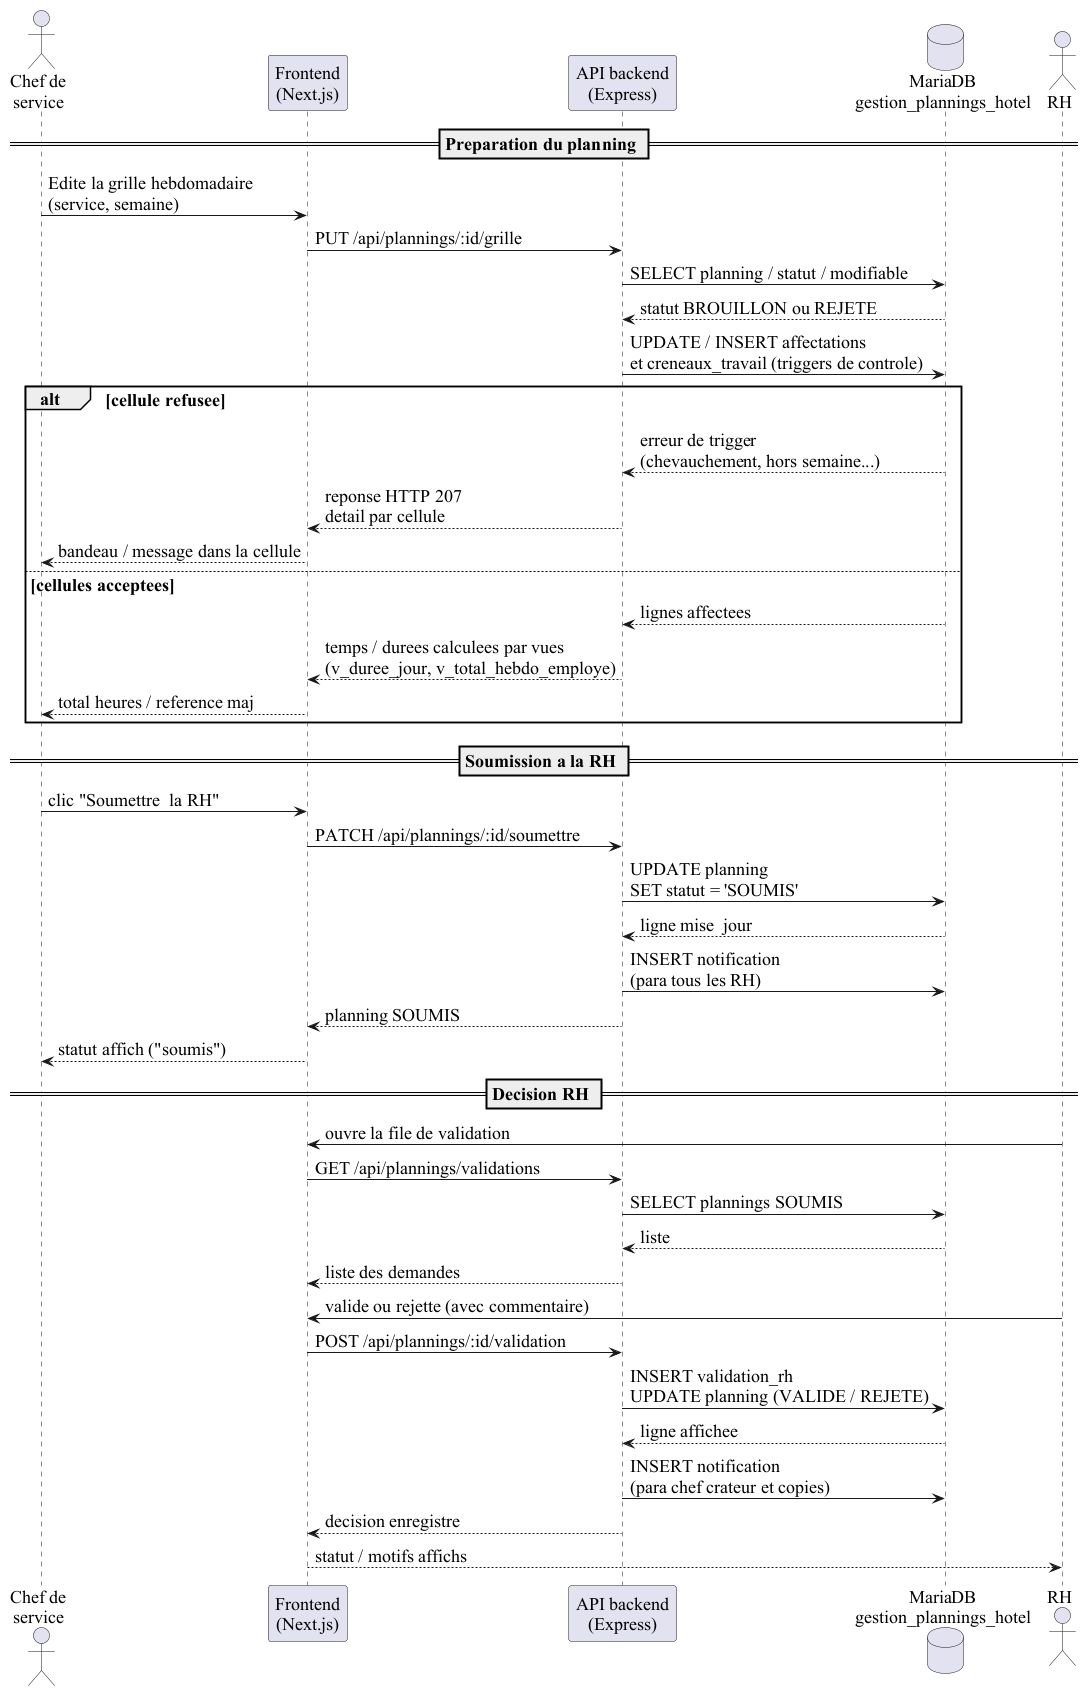

The diagram above was rendered by PlantUML. Its source (embedded in the PNG):
@startuml
skinparam defaultFontName "Times New Roman"
skinparam defaultFontSize 18
skinparam shadowing false
actor "Chef de\nservice" as chef
participant "Frontend\n(Next.js)" as fe
participant "API backend\n(Express)" as api
database "MariaDB\ngestion_plannings_hotel" as db
actor "RH" as rh

== Preparation du planning ==
chef -> fe : Edite la grille hebdomadaire\n(service, semaine)
fe -> api : PUT /api/plannings/:id/grille
api -> db : SELECT planning / statut / modifiable
db --> api : statut BROUILLON ou REJETE
api -> db : UPDATE / INSERT affectations\net creneaux_travail (triggers de controle)
alt cellule refusee
    db --> api : erreur de trigger\n(chevauchement, hors semaine...)
    api --> fe : reponse HTTP 207\ndetail par cellule
    fe --> chef : bandeau / message dans la cellule
else cellules acceptees
    db --> api : lignes affectees
    api --> fe : temps / durees calculees par vues\n(v_duree_jour, v_total_hebdo_employe)
    fe --> chef : total heures / reference maj
end

== Soumission a la RH ==
chef -> fe : clic "Soumettre  la RH"
fe -> api : PATCH /api/plannings/:id/soumettre
api -> db : UPDATE planning\nSET statut = 'SOUMIS'
db --> api : ligne mise  jour
api -> db : INSERT notification\n(para tous les RH)
api --> fe : planning SOUMIS
fe --> chef : statut affich ("soumis")

== Decision RH ==
rh -> fe : ouvre la file de validation
fe -> api : GET /api/plannings/validations
api -> db : SELECT plannings SOUMIS
db --> api : liste
api --> fe : liste des demandes
rh -> fe : valide ou rejette (avec commentaire)
fe -> api : POST /api/plannings/:id/validation
api -> db : INSERT validation_rh\nUPDATE planning (VALIDE / REJETE)
db --> api : ligne affichee
api -> db : INSERT notification\n(para chef crateur et copies)
api --> fe : decision enregistre
fe --> rh : statut / motifs affichs
@enduml